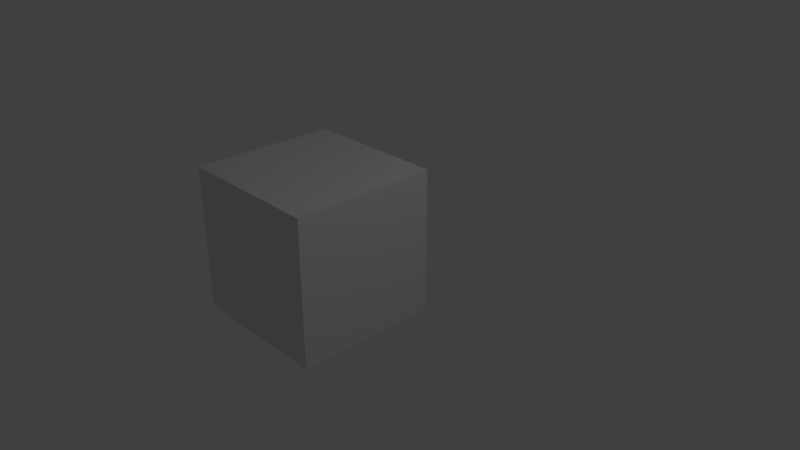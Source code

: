 # Source: tutorialCube.blend  (saved by Blender 2.79.0; exported with 4.5.12 LTS)
import bpy
from mathutils import Matrix  # noqa: F401  (used for matrix-valued properties, if any)

bpy.ops.wm.read_factory_settings(use_empty=True)
scene = bpy.context.scene
scene.name = 'Scene'

# ---- collections
col_collection_1 = bpy.data.collections.new('Collection 1'); scene.collection.children.link(col_collection_1)

# ---- world
world_world = bpy.data.worlds.new('World'); scene.world = world_world
world_world.color = (0.05088, 0.05088, 0.05088)
world_world.use_sun_shadow = False
world_world.sun_shadow_jitter_overblur = 0.0
world_world.cycles.sampling_method = 'MANUAL'

# ---- cameras
cam_camera = bpy.data.cameras.new('Camera')
cam_camera.clip_end = 100.0
cam_camera.lens = 35.0
cam_camera.sensor_width = 32.0
cam_camera.sensor_height = 18.0
cam_camera.ortho_scale = 7.314
cam_camera.dof.focus_distance = 0.0
cam_camera.dof.aperture_fstop = 128.0

# ---- lights
light_lamp = bpy.data.lights.new('Lamp', 'POINT')
light_lamp.transmission_factor = 0.0
light_lamp.cutoff_distance = 30.0
light_lamp.energy = 100.0
light_lamp.shadow_buffer_clip_start = 1.001
light_lamp.shadow_soft_size = 0.1
light_lamp.shadow_maximum_resolution = 0.006
light_lamp.use_absolute_resolution = True

# ---- meshes
me_cube_002 = bpy.data.meshes.new('Cube.002')
me_cube_002.from_pydata([(-1.0, -1.0, -1.0), (-1.0, -1.0, 1.0), (1.0, -1.0, -1.0), (1.0, -1.0, 1.0), (1.0, 1.0, -1.0), (1.0, 1.0, 1.0)], [], [(4, 5, 3, 2), (2, 3, 1, 0), (4, 2, 0), (3, 5, 1), (0, 1, 5, 4)])
me_cube_002.use_remesh_preserve_volume = False
me_cube_002.use_remesh_preserve_attributes = False
me_cube_002.use_mirror_vertex_groups = False
me_cube_002.update()
me_cube_001 = bpy.data.meshes.new('Cube.001')
me_cube_001.from_pydata([(-1.0, 1.0, -1.0), (-1.0, 1.0, 1.0), (-1.0, -1.0, -1.0), (-1.0, -1.0, 1.0), (1.0, 1.0, 1.0), (1.0, 1.0, -1.0)], [], [(2, 3, 1, 0), (0, 1, 4, 5), (4, 1, 3), (2, 5, 4, 3), (0, 5, 2)])
me_cube_001.use_remesh_preserve_volume = False
me_cube_001.use_remesh_preserve_attributes = False
me_cube_001.use_mirror_vertex_groups = False
me_cube_001.update()

# ---- objects
ob_cube_001 = bpy.data.objects.new('Cube.001', me_cube_002)
ob_cube = bpy.data.objects.new('Cube', me_cube_001)
ob_lamp = bpy.data.objects.new('Lamp', light_lamp)
ob_camera = bpy.data.objects.new('Camera', cam_camera)

# ---- transforms, parenting, visibility, modifiers, constraints
ob_cube_001.location = (-0.5111, -0.4523, 0.1638)
ob_cube_001.lineart.crease_threshold = 0.0
ob_cube.location = (-0.5111, -0.4538, 0.1638)
ob_cube.lineart.crease_threshold = 0.0
ob_lamp.location = (4.076, 1.005, 5.904)
ob_lamp.rotation_euler = (0.6503, 0.05522, 1.866)
ob_lamp.lock_rotations_4d = False
ob_lamp.empty_display_type = 'ARROWS'
ob_lamp.color = (0.0, 0.0, 0.0, 0.0)
ob_lamp.lineart.crease_threshold = 0.0
ob_camera.location = (7.481, -6.508, 5.344)
ob_camera.rotation_euler = (1.109, 0.0, 0.8149)
ob_camera.lock_rotations_4d = False
ob_camera.empty_display_type = 'ARROWS'
ob_camera.color = (0.0, 0.0, 0.0, 0.0)
ob_camera.display_type = 'WIRE'
ob_camera.lineart.crease_threshold = 0.0

# ---- collection membership
col_collection_1.objects.link(ob_cube_001)
col_collection_1.objects.link(ob_cube)
col_collection_1.objects.link(ob_lamp)
col_collection_1.objects.link(ob_camera)

# ---- scene / render settings (as saved in the file)
scene.camera = ob_camera
scene.frame_start = 1; scene.frame_end = 250; scene.frame_set(1)
scene.render.engine = 'BLENDER_EEVEE_NEXT'
scene.render.resolution_percentage = 50
scene.render.dither_intensity = 0.0
scene.cycles.use_denoising = False
scene.cycles.samples = 128
scene.cycles.sampling_pattern = 'TABULATED_SOBOL'
scene.cycles.use_adaptive_sampling = False
scene.cycles.use_light_tree = False
scene.cycles.blur_glossy = 0.0
scene.cycles.sample_clamp_indirect = 0.0
scene.view_settings.view_transform = 'Standard'
bpy.context.view_layer.update()
